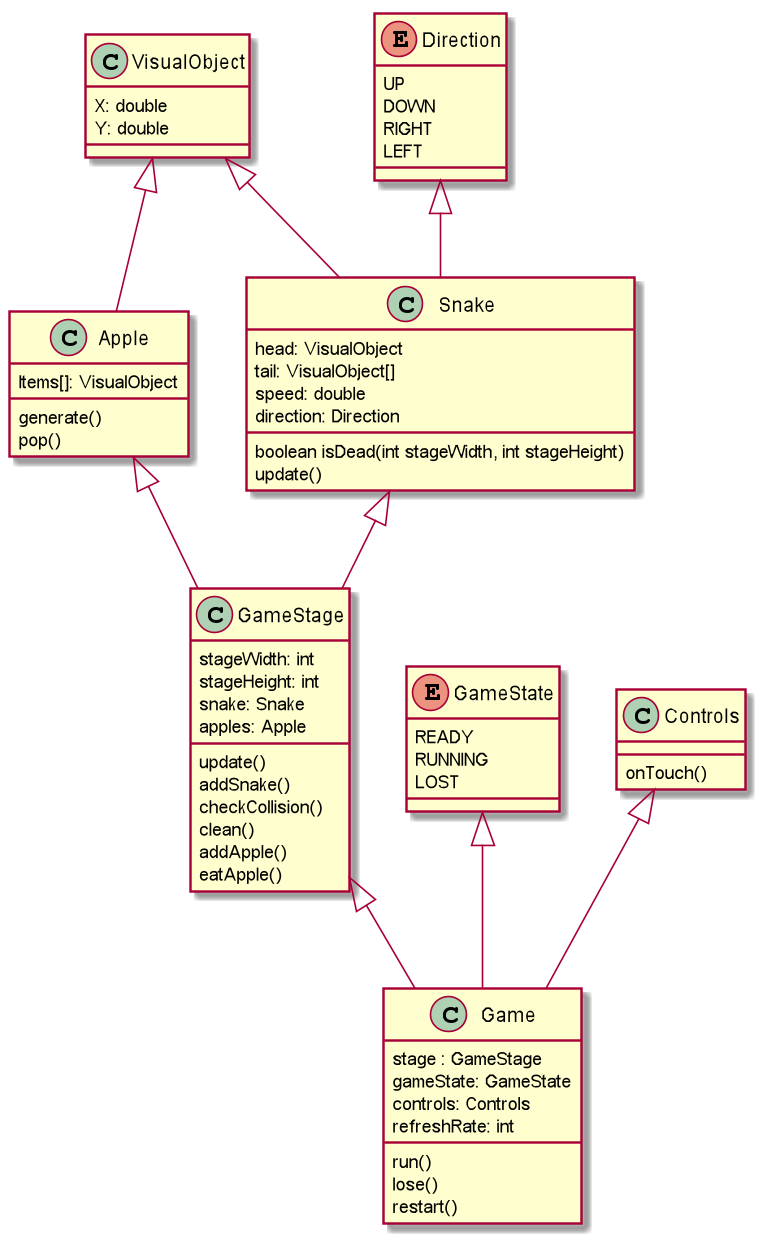

The diagram above was rendered by PlantUML. Its source (embedded in the PNG):
@startuml
VisualObject <|-- Apple
VisualObject <|-- Snake
GameStage <|-- Game
GameState <|-- Game
Controls <|-- Game
Snake <|-- GameStage
Apple <|-- GameStage
Direction <|-- Snake

class VisualObject{
    X: double
    Y: double
}
class Apple{
    Items[]: VisualObject

    generate()
    pop()
}

enum Direction{
    UP
    DOWN
    RIGHT
    LEFT
}

class Snake{
    head: VisualObject
    tail: VisualObject[]
    speed: double
    direction: Direction

    boolean isDead(int stageWidth, int stageHeight)
    update()
}

class GameStage {
    stageWidth: int
    stageHeight: int
    snake: Snake
    apples: Apple

    update()
    addSnake()
    checkCollision()
    clean()
    addApple()
    eatApple()
}

class Game{
    stage : GameStage
    gameState: GameState
    controls: Controls
    refreshRate: int

    run()
    lose()
    restart()
}

class Controls{
    onTouch()
}

enum GameState{
    READY
    RUNNING
    LOST
}




@enduml